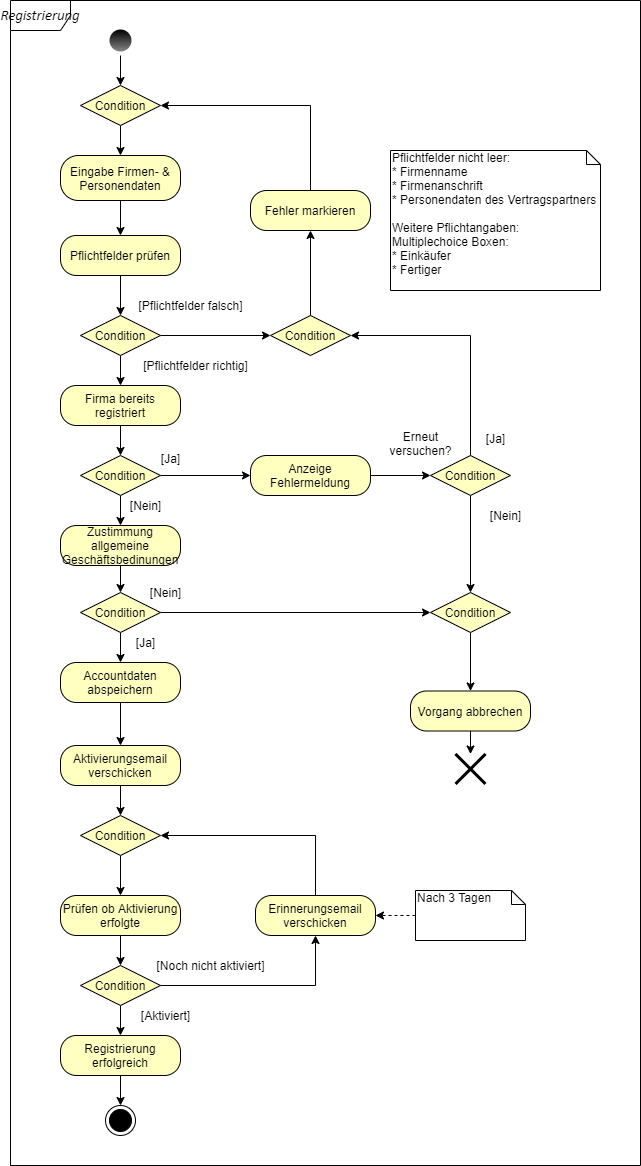

The diagram above was exported from draw.io. Its source (the exported page's mxGraphModel, read from the mxfile embedded in the PNG):
<mxGraphModel dx="628" dy="733" grid="1" gridSize="10" guides="1" tooltips="1" connect="1" arrows="1" fold="1" page="1" pageScale="1" pageWidth="1169" pageHeight="826" background="#ffffff" math="0" shadow="0">
  <root>
    <mxCell id="0" />
    <mxCell id="1" parent="0" />
    <mxCell id="OTc7slQkvgCQ9Ft_FuSA-42" value="&lt;i&gt;&lt;span style=&quot;font-size: 11.0pt ; font-family: &amp;#34;calibri&amp;#34; , sans-serif&quot;&gt;Registrierung&lt;/span&gt;&lt;/i&gt;" style="shape=umlFrame;whiteSpace=wrap;html=1;" parent="1" vertex="1">
      <mxGeometry x="40" y="40" width="630" height="1165" as="geometry" />
    </mxCell>
    <mxCell id="OTc7slQkvgCQ9Ft_FuSA-41" value="" style="ellipse;html=1;shape=endState;fillColor=#000000;" parent="1" vertex="1">
      <mxGeometry x="135" y="1145" width="30" height="30" as="geometry" />
    </mxCell>
    <mxCell id="OTc7slQkvgCQ9Ft_FuSA-75" style="edgeStyle=orthogonalEdgeStyle;rounded=0;orthogonalLoop=1;jettySize=auto;html=1;exitX=0.5;exitY=1;exitDx=0;exitDy=0;entryX=0.5;entryY=0;entryDx=0;entryDy=0;strokeColor=#000000;" parent="1" source="OTc7slQkvgCQ9Ft_FuSA-43" target="OTc7slQkvgCQ9Ft_FuSA-61" edge="1">
      <mxGeometry relative="1" as="geometry" />
    </mxCell>
    <mxCell id="OTc7slQkvgCQ9Ft_FuSA-43" value="" style="ellipse;html=1;shape=endState;fillColor=#000000;fontStyle=1;strokeColor=none;gradientColor=#878787;" parent="1" vertex="1">
      <mxGeometry x="135" y="65" width="30" height="30" as="geometry" />
    </mxCell>
    <mxCell id="OTc7slQkvgCQ9Ft_FuSA-77" style="edgeStyle=orthogonalEdgeStyle;rounded=0;orthogonalLoop=1;jettySize=auto;html=1;exitX=0.5;exitY=1;exitDx=0;exitDy=0;entryX=0.5;entryY=0;entryDx=0;entryDy=0;strokeColor=#000000;" parent="1" source="OTc7slQkvgCQ9Ft_FuSA-50" target="OTc7slQkvgCQ9Ft_FuSA-55" edge="1">
      <mxGeometry relative="1" as="geometry" />
    </mxCell>
    <mxCell id="OTc7slQkvgCQ9Ft_FuSA-50" value="Eingabe Firmen- &amp;amp; Personendaten" style="rounded=1;whiteSpace=wrap;html=1;arcSize=40;fontColor=#000000;fillColor=#ffffc0;" parent="1" vertex="1">
      <mxGeometry x="90" y="195" width="120" height="45" as="geometry" />
    </mxCell>
    <mxCell id="OTc7slQkvgCQ9Ft_FuSA-98" style="edgeStyle=orthogonalEdgeStyle;rounded=0;orthogonalLoop=1;jettySize=auto;html=1;exitX=0.5;exitY=1;exitDx=0;exitDy=0;entryX=0.5;entryY=0;entryDx=0;entryDy=0;strokeColor=#000000;" parent="1" source="OTc7slQkvgCQ9Ft_FuSA-52" target="OTc7slQkvgCQ9Ft_FuSA-97" edge="1">
      <mxGeometry relative="1" as="geometry" />
    </mxCell>
    <mxCell id="OTc7slQkvgCQ9Ft_FuSA-109" style="edgeStyle=orthogonalEdgeStyle;rounded=0;orthogonalLoop=1;jettySize=auto;html=1;exitX=1;exitY=0.5;exitDx=0;exitDy=0;entryX=0;entryY=0.5;entryDx=0;entryDy=0;strokeColor=#000000;" parent="1" source="OTc7slQkvgCQ9Ft_FuSA-52" target="OTc7slQkvgCQ9Ft_FuSA-102" edge="1">
      <mxGeometry relative="1" as="geometry" />
    </mxCell>
    <mxCell id="OTc7slQkvgCQ9Ft_FuSA-52" value="Condition" style="rhombus;whiteSpace=wrap;html=1;fillColor=#ffffc0;" parent="1" vertex="1">
      <mxGeometry x="110" y="355" width="80" height="40" as="geometry" />
    </mxCell>
    <mxCell id="OTc7slQkvgCQ9Ft_FuSA-78" style="edgeStyle=orthogonalEdgeStyle;rounded=0;orthogonalLoop=1;jettySize=auto;html=1;exitX=0.5;exitY=1;exitDx=0;exitDy=0;entryX=0.5;entryY=0;entryDx=0;entryDy=0;strokeColor=#000000;" parent="1" source="OTc7slQkvgCQ9Ft_FuSA-55" target="OTc7slQkvgCQ9Ft_FuSA-52" edge="1">
      <mxGeometry relative="1" as="geometry" />
    </mxCell>
    <mxCell id="OTc7slQkvgCQ9Ft_FuSA-55" value="Pflichtfelder prüfen" style="rounded=1;whiteSpace=wrap;html=1;arcSize=40;fontColor=#000000;fillColor=#ffffc0;" parent="1" vertex="1">
      <mxGeometry x="90" y="275" width="120" height="40" as="geometry" />
    </mxCell>
    <mxCell id="OTc7slQkvgCQ9Ft_FuSA-76" style="edgeStyle=orthogonalEdgeStyle;rounded=0;orthogonalLoop=1;jettySize=auto;html=1;exitX=0.5;exitY=1;exitDx=0;exitDy=0;entryX=0.5;entryY=0;entryDx=0;entryDy=0;strokeColor=#000000;" parent="1" source="OTc7slQkvgCQ9Ft_FuSA-61" target="OTc7slQkvgCQ9Ft_FuSA-50" edge="1">
      <mxGeometry relative="1" as="geometry" />
    </mxCell>
    <mxCell id="OTc7slQkvgCQ9Ft_FuSA-61" value="Condition" style="rhombus;whiteSpace=wrap;html=1;fillColor=#ffffc0;" parent="1" vertex="1">
      <mxGeometry x="110" y="125" width="80" height="40" as="geometry" />
    </mxCell>
    <mxCell id="OTc7slQkvgCQ9Ft_FuSA-82" style="edgeStyle=orthogonalEdgeStyle;rounded=0;orthogonalLoop=1;jettySize=auto;html=1;exitX=0.5;exitY=0;exitDx=0;exitDy=0;entryX=1;entryY=0.5;entryDx=0;entryDy=0;strokeColor=#000000;" parent="1" source="OTc7slQkvgCQ9Ft_FuSA-64" target="OTc7slQkvgCQ9Ft_FuSA-61" edge="1">
      <mxGeometry relative="1" as="geometry" />
    </mxCell>
    <mxCell id="OTc7slQkvgCQ9Ft_FuSA-64" value="Fehler markieren" style="rounded=1;whiteSpace=wrap;html=1;arcSize=40;fontColor=#000000;fillColor=#ffffc0;" parent="1" vertex="1">
      <mxGeometry x="280" y="230" width="120" height="40" as="geometry" />
    </mxCell>
    <mxCell id="OTc7slQkvgCQ9Ft_FuSA-83" style="edgeStyle=orthogonalEdgeStyle;rounded=0;orthogonalLoop=1;jettySize=auto;html=1;exitX=0.5;exitY=1;exitDx=0;exitDy=0;entryX=0.5;entryY=0;entryDx=0;entryDy=0;strokeColor=#000000;" parent="1" source="OTc7slQkvgCQ9Ft_FuSA-66" target="OTc7slQkvgCQ9Ft_FuSA-67" edge="1">
      <mxGeometry relative="1" as="geometry" />
    </mxCell>
    <mxCell id="OTc7slQkvgCQ9Ft_FuSA-66" value="Zustimmung allgemeine Geschäftsbedinungen" style="rounded=1;whiteSpace=wrap;html=1;arcSize=40;fontColor=#000000;fillColor=#ffffc0;" parent="1" vertex="1">
      <mxGeometry x="90" y="565" width="120" height="40" as="geometry" />
    </mxCell>
    <mxCell id="OTc7slQkvgCQ9Ft_FuSA-87" style="edgeStyle=orthogonalEdgeStyle;rounded=0;orthogonalLoop=1;jettySize=auto;html=1;exitX=0.5;exitY=1;exitDx=0;exitDy=0;entryX=0.5;entryY=0;entryDx=0;entryDy=0;strokeColor=#000000;" parent="1" source="OTc7slQkvgCQ9Ft_FuSA-67" target="OTc7slQkvgCQ9Ft_FuSA-71" edge="1">
      <mxGeometry relative="1" as="geometry" />
    </mxCell>
    <mxCell id="OTc7slQkvgCQ9Ft_FuSA-117" style="edgeStyle=orthogonalEdgeStyle;rounded=0;orthogonalLoop=1;jettySize=auto;html=1;exitX=1;exitY=0.5;exitDx=0;exitDy=0;entryX=0;entryY=0.5;entryDx=0;entryDy=0;strokeColor=#000000;" parent="1" source="OTc7slQkvgCQ9Ft_FuSA-67" target="OTc7slQkvgCQ9Ft_FuSA-108" edge="1">
      <mxGeometry relative="1" as="geometry" />
    </mxCell>
    <mxCell id="OTc7slQkvgCQ9Ft_FuSA-67" value="Condition" style="rhombus;whiteSpace=wrap;html=1;fillColor=#ffffc0;" parent="1" vertex="1">
      <mxGeometry x="110" y="632" width="80" height="40" as="geometry" />
    </mxCell>
    <mxCell id="OTc7slQkvgCQ9Ft_FuSA-113" style="edgeStyle=orthogonalEdgeStyle;rounded=0;orthogonalLoop=1;jettySize=auto;html=1;exitX=1;exitY=0.5;exitDx=0;exitDy=0;entryX=0;entryY=0.5;entryDx=0;entryDy=0;strokeColor=#000000;" parent="1" source="OTc7slQkvgCQ9Ft_FuSA-68" target="OTc7slQkvgCQ9Ft_FuSA-112" edge="1">
      <mxGeometry relative="1" as="geometry" />
    </mxCell>
    <mxCell id="OTc7slQkvgCQ9Ft_FuSA-68" value="Anzeige Fehlermeldung" style="rounded=1;whiteSpace=wrap;html=1;arcSize=40;fontColor=#000000;fillColor=#ffffc0;" parent="1" vertex="1">
      <mxGeometry x="280" y="495" width="120" height="40" as="geometry" />
    </mxCell>
    <mxCell id="OTc7slQkvgCQ9Ft_FuSA-124" style="edgeStyle=orthogonalEdgeStyle;rounded=0;orthogonalLoop=1;jettySize=auto;html=1;exitX=0.5;exitY=1;exitDx=0;exitDy=0;strokeColor=#000000;" parent="1" source="OTc7slQkvgCQ9Ft_FuSA-69" target="OTc7slQkvgCQ9Ft_FuSA-70" edge="1">
      <mxGeometry relative="1" as="geometry" />
    </mxCell>
    <mxCell id="OTc7slQkvgCQ9Ft_FuSA-69" value="Vorgang abbrechen" style="rounded=1;whiteSpace=wrap;html=1;arcSize=40;fontColor=#000000;fillColor=#ffffc0;" parent="1" vertex="1">
      <mxGeometry x="440" y="730.5" width="120" height="40" as="geometry" />
    </mxCell>
    <mxCell id="OTc7slQkvgCQ9Ft_FuSA-70" value="" style="shape=umlDestroy;whiteSpace=wrap;html=1;strokeWidth=3;gradientColor=none;" parent="1" vertex="1">
      <mxGeometry x="485" y="793.5" width="30" height="30" as="geometry" />
    </mxCell>
    <mxCell id="wqHCOj14yJiSrk_ajxc3-9" style="edgeStyle=orthogonalEdgeStyle;rounded=0;orthogonalLoop=1;jettySize=auto;html=1;exitX=0.5;exitY=1;exitDx=0;exitDy=0;entryX=0.5;entryY=0;entryDx=0;entryDy=0;strokeColor=#000000;" edge="1" parent="1" source="OTc7slQkvgCQ9Ft_FuSA-71" target="wqHCOj14yJiSrk_ajxc3-3">
      <mxGeometry relative="1" as="geometry" />
    </mxCell>
    <mxCell id="OTc7slQkvgCQ9Ft_FuSA-71" value="Accountdaten abspeichern" style="rounded=1;whiteSpace=wrap;html=1;arcSize=40;fontColor=#000000;fillColor=#ffffc0;" parent="1" vertex="1">
      <mxGeometry x="90" y="702" width="120" height="40" as="geometry" />
    </mxCell>
    <mxCell id="OTc7slQkvgCQ9Ft_FuSA-89" style="edgeStyle=orthogonalEdgeStyle;rounded=0;orthogonalLoop=1;jettySize=auto;html=1;exitX=0.5;exitY=1;exitDx=0;exitDy=0;entryX=0.5;entryY=0;entryDx=0;entryDy=0;strokeColor=#000000;" parent="1" source="OTc7slQkvgCQ9Ft_FuSA-72" target="OTc7slQkvgCQ9Ft_FuSA-41" edge="1">
      <mxGeometry relative="1" as="geometry" />
    </mxCell>
    <mxCell id="OTc7slQkvgCQ9Ft_FuSA-72" value="Registrierung erfolgreich" style="rounded=1;whiteSpace=wrap;html=1;arcSize=40;fontColor=#000000;fillColor=#ffffc0;" parent="1" vertex="1">
      <mxGeometry x="90" y="1075" width="120" height="40" as="geometry" />
    </mxCell>
    <mxCell id="OTc7slQkvgCQ9Ft_FuSA-91" value="[Pflichtfelder falsch]" style="text;html=1;align=center;verticalAlign=middle;resizable=0;points=[];autosize=1;" parent="1" vertex="1">
      <mxGeometry x="160" y="335" width="120" height="20" as="geometry" />
    </mxCell>
    <mxCell id="OTc7slQkvgCQ9Ft_FuSA-93" value="[Ja]" style="text;html=1;align=center;verticalAlign=middle;resizable=0;points=[];autosize=1;" parent="1" vertex="1">
      <mxGeometry x="160" y="672" width="30" height="20" as="geometry" />
    </mxCell>
    <mxCell id="OTc7slQkvgCQ9Ft_FuSA-94" value="[Nein]" style="text;html=1;align=center;verticalAlign=middle;resizable=0;points=[];autosize=1;" parent="1" vertex="1">
      <mxGeometry x="170" y="622" width="50" height="20" as="geometry" />
    </mxCell>
    <mxCell id="OTc7slQkvgCQ9Ft_FuSA-100" style="edgeStyle=orthogonalEdgeStyle;rounded=0;orthogonalLoop=1;jettySize=auto;html=1;exitX=0.5;exitY=1;exitDx=0;exitDy=0;entryX=0.5;entryY=0;entryDx=0;entryDy=0;strokeColor=#000000;" parent="1" source="OTc7slQkvgCQ9Ft_FuSA-97" target="OTc7slQkvgCQ9Ft_FuSA-99" edge="1">
      <mxGeometry relative="1" as="geometry" />
    </mxCell>
    <mxCell id="OTc7slQkvgCQ9Ft_FuSA-97" value="Firma bereits registriert" style="rounded=1;whiteSpace=wrap;html=1;arcSize=40;fontColor=#000000;fillColor=#ffffc0;" parent="1" vertex="1">
      <mxGeometry x="90" y="425" width="120" height="40" as="geometry" />
    </mxCell>
    <mxCell id="OTc7slQkvgCQ9Ft_FuSA-101" style="edgeStyle=orthogonalEdgeStyle;rounded=0;orthogonalLoop=1;jettySize=auto;html=1;exitX=0.5;exitY=1;exitDx=0;exitDy=0;entryX=0.5;entryY=0;entryDx=0;entryDy=0;strokeColor=#000000;" parent="1" source="OTc7slQkvgCQ9Ft_FuSA-99" target="OTc7slQkvgCQ9Ft_FuSA-66" edge="1">
      <mxGeometry relative="1" as="geometry" />
    </mxCell>
    <mxCell id="OTc7slQkvgCQ9Ft_FuSA-111" style="edgeStyle=orthogonalEdgeStyle;rounded=0;orthogonalLoop=1;jettySize=auto;html=1;exitX=1;exitY=0.5;exitDx=0;exitDy=0;entryX=0;entryY=0.5;entryDx=0;entryDy=0;strokeColor=#000000;" parent="1" source="OTc7slQkvgCQ9Ft_FuSA-99" target="OTc7slQkvgCQ9Ft_FuSA-68" edge="1">
      <mxGeometry relative="1" as="geometry" />
    </mxCell>
    <mxCell id="OTc7slQkvgCQ9Ft_FuSA-99" value="Condition" style="rhombus;whiteSpace=wrap;html=1;fillColor=#ffffc0;" parent="1" vertex="1">
      <mxGeometry x="110" y="495" width="80" height="40" as="geometry" />
    </mxCell>
    <mxCell id="OTc7slQkvgCQ9Ft_FuSA-110" style="edgeStyle=orthogonalEdgeStyle;rounded=0;orthogonalLoop=1;jettySize=auto;html=1;exitX=0.5;exitY=0;exitDx=0;exitDy=0;entryX=0.5;entryY=1;entryDx=0;entryDy=0;strokeColor=#000000;" parent="1" source="OTc7slQkvgCQ9Ft_FuSA-102" target="OTc7slQkvgCQ9Ft_FuSA-64" edge="1">
      <mxGeometry relative="1" as="geometry" />
    </mxCell>
    <mxCell id="OTc7slQkvgCQ9Ft_FuSA-102" value="Condition" style="rhombus;whiteSpace=wrap;html=1;fillColor=#ffffc0;" parent="1" vertex="1">
      <mxGeometry x="300" y="355" width="80" height="40" as="geometry" />
    </mxCell>
    <mxCell id="OTc7slQkvgCQ9Ft_FuSA-104" value="[Nein]" style="text;html=1;align=center;verticalAlign=middle;resizable=0;points=[];autosize=1;" parent="1" vertex="1">
      <mxGeometry x="150" y="535" width="50" height="20" as="geometry" />
    </mxCell>
    <mxCell id="OTc7slQkvgCQ9Ft_FuSA-106" value="[Ja]" style="text;html=1;align=center;verticalAlign=middle;resizable=0;points=[];autosize=1;" parent="1" vertex="1">
      <mxGeometry x="185" y="488" width="30" height="20" as="geometry" />
    </mxCell>
    <mxCell id="OTc7slQkvgCQ9Ft_FuSA-123" style="edgeStyle=orthogonalEdgeStyle;rounded=0;orthogonalLoop=1;jettySize=auto;html=1;exitX=0.5;exitY=1;exitDx=0;exitDy=0;entryX=0.5;entryY=0;entryDx=0;entryDy=0;strokeColor=#000000;" parent="1" source="OTc7slQkvgCQ9Ft_FuSA-108" target="OTc7slQkvgCQ9Ft_FuSA-69" edge="1">
      <mxGeometry relative="1" as="geometry" />
    </mxCell>
    <mxCell id="OTc7slQkvgCQ9Ft_FuSA-108" value="Condition" style="rhombus;whiteSpace=wrap;html=1;fillColor=#ffffc0;" parent="1" vertex="1">
      <mxGeometry x="460" y="632" width="80" height="40" as="geometry" />
    </mxCell>
    <mxCell id="OTc7slQkvgCQ9Ft_FuSA-114" style="edgeStyle=orthogonalEdgeStyle;rounded=0;orthogonalLoop=1;jettySize=auto;html=1;exitX=0.5;exitY=0;exitDx=0;exitDy=0;entryX=1;entryY=0.5;entryDx=0;entryDy=0;strokeColor=#000000;" parent="1" source="OTc7slQkvgCQ9Ft_FuSA-112" target="OTc7slQkvgCQ9Ft_FuSA-102" edge="1">
      <mxGeometry relative="1" as="geometry" />
    </mxCell>
    <mxCell id="OTc7slQkvgCQ9Ft_FuSA-121" style="edgeStyle=orthogonalEdgeStyle;rounded=0;orthogonalLoop=1;jettySize=auto;html=1;exitX=0.5;exitY=1;exitDx=0;exitDy=0;entryX=0.5;entryY=0;entryDx=0;entryDy=0;strokeColor=#000000;" parent="1" source="OTc7slQkvgCQ9Ft_FuSA-112" target="OTc7slQkvgCQ9Ft_FuSA-108" edge="1">
      <mxGeometry relative="1" as="geometry" />
    </mxCell>
    <mxCell id="OTc7slQkvgCQ9Ft_FuSA-112" value="Condition" style="rhombus;whiteSpace=wrap;html=1;fillColor=#ffffc0;" parent="1" vertex="1">
      <mxGeometry x="460" y="495" width="80" height="40" as="geometry" />
    </mxCell>
    <mxCell id="OTc7slQkvgCQ9Ft_FuSA-118" value="Erneut&lt;br&gt;versuchen?" style="text;html=1;align=center;verticalAlign=middle;resizable=0;points=[];autosize=1;" parent="1" vertex="1">
      <mxGeometry x="410" y="468" width="80" height="30" as="geometry" />
    </mxCell>
    <mxCell id="OTc7slQkvgCQ9Ft_FuSA-119" value="[Ja]" style="text;html=1;align=center;verticalAlign=middle;resizable=0;points=[];autosize=1;" parent="1" vertex="1">
      <mxGeometry x="510" y="468" width="30" height="20" as="geometry" />
    </mxCell>
    <mxCell id="OTc7slQkvgCQ9Ft_FuSA-120" value="[Nein]" style="text;html=1;align=center;verticalAlign=middle;resizable=0;points=[];autosize=1;" parent="1" vertex="1">
      <mxGeometry x="510" y="545" width="50" height="20" as="geometry" />
    </mxCell>
    <mxCell id="wqHCOj14yJiSrk_ajxc3-1" value="Pflichtfelder nicht leer:&lt;br&gt;* Firmenname&lt;br&gt;* Firmenanschrift&lt;br&gt;* Personendaten des Vertragspartners&lt;br&gt;&lt;br&gt;Weitere Pflichtangaben:&lt;br&gt;Multiplechoice Boxen:&lt;br&gt;* Einkäufer&lt;br&gt;* Fertiger" style="shape=note;whiteSpace=wrap;html=1;size=14;verticalAlign=top;align=left;spacingTop=-6;strokeColor=#000000;gradientColor=none;" vertex="1" parent="1">
      <mxGeometry x="420" y="190" width="210" height="140" as="geometry" />
    </mxCell>
    <mxCell id="wqHCOj14yJiSrk_ajxc3-2" value="[Pflichtfelder richtig]" style="text;html=1;align=center;verticalAlign=middle;resizable=0;points=[];autosize=1;" vertex="1" parent="1">
      <mxGeometry x="165" y="395" width="120" height="20" as="geometry" />
    </mxCell>
    <mxCell id="wqHCOj14yJiSrk_ajxc3-10" style="edgeStyle=orthogonalEdgeStyle;rounded=0;orthogonalLoop=1;jettySize=auto;html=1;exitX=0.5;exitY=1;exitDx=0;exitDy=0;entryX=0.5;entryY=0;entryDx=0;entryDy=0;strokeColor=#000000;" edge="1" parent="1" source="wqHCOj14yJiSrk_ajxc3-3" target="wqHCOj14yJiSrk_ajxc3-4">
      <mxGeometry relative="1" as="geometry" />
    </mxCell>
    <mxCell id="wqHCOj14yJiSrk_ajxc3-3" value="Aktivierungsemail&lt;br&gt;verschicken" style="rounded=1;whiteSpace=wrap;html=1;arcSize=40;fontColor=#000000;fillColor=#ffffc0;" vertex="1" parent="1">
      <mxGeometry x="90" y="785" width="120" height="40" as="geometry" />
    </mxCell>
    <mxCell id="wqHCOj14yJiSrk_ajxc3-11" style="edgeStyle=orthogonalEdgeStyle;rounded=0;orthogonalLoop=1;jettySize=auto;html=1;exitX=0.5;exitY=1;exitDx=0;exitDy=0;entryX=0.5;entryY=0;entryDx=0;entryDy=0;strokeColor=#000000;" edge="1" parent="1" source="wqHCOj14yJiSrk_ajxc3-4" target="wqHCOj14yJiSrk_ajxc3-6">
      <mxGeometry relative="1" as="geometry" />
    </mxCell>
    <mxCell id="wqHCOj14yJiSrk_ajxc3-4" value="Condition" style="rhombus;whiteSpace=wrap;html=1;fillColor=#ffffc0;" vertex="1" parent="1">
      <mxGeometry x="110" y="855" width="80" height="40" as="geometry" />
    </mxCell>
    <mxCell id="wqHCOj14yJiSrk_ajxc3-12" style="edgeStyle=orthogonalEdgeStyle;rounded=0;orthogonalLoop=1;jettySize=auto;html=1;exitX=0.5;exitY=1;exitDx=0;exitDy=0;entryX=0.5;entryY=0;entryDx=0;entryDy=0;strokeColor=#000000;" edge="1" parent="1" source="wqHCOj14yJiSrk_ajxc3-6" target="wqHCOj14yJiSrk_ajxc3-7">
      <mxGeometry relative="1" as="geometry" />
    </mxCell>
    <mxCell id="wqHCOj14yJiSrk_ajxc3-6" value="Prüfen ob Aktivierung erfolgte" style="rounded=1;whiteSpace=wrap;html=1;arcSize=40;fontColor=#000000;fillColor=#ffffc0;" vertex="1" parent="1">
      <mxGeometry x="90" y="935" width="120" height="40" as="geometry" />
    </mxCell>
    <mxCell id="wqHCOj14yJiSrk_ajxc3-14" style="edgeStyle=orthogonalEdgeStyle;rounded=0;orthogonalLoop=1;jettySize=auto;html=1;exitX=0.5;exitY=1;exitDx=0;exitDy=0;entryX=0.5;entryY=0;entryDx=0;entryDy=0;strokeColor=#000000;" edge="1" parent="1" source="wqHCOj14yJiSrk_ajxc3-7" target="OTc7slQkvgCQ9Ft_FuSA-72">
      <mxGeometry relative="1" as="geometry" />
    </mxCell>
    <mxCell id="wqHCOj14yJiSrk_ajxc3-21" style="edgeStyle=orthogonalEdgeStyle;rounded=0;orthogonalLoop=1;jettySize=auto;html=1;exitX=1;exitY=0.5;exitDx=0;exitDy=0;entryX=0.5;entryY=1;entryDx=0;entryDy=0;strokeColor=#000000;" edge="1" parent="1" source="wqHCOj14yJiSrk_ajxc3-7" target="wqHCOj14yJiSrk_ajxc3-15">
      <mxGeometry relative="1" as="geometry" />
    </mxCell>
    <mxCell id="wqHCOj14yJiSrk_ajxc3-7" value="Condition" style="rhombus;whiteSpace=wrap;html=1;fillColor=#ffffc0;" vertex="1" parent="1">
      <mxGeometry x="110" y="1005" width="80" height="40" as="geometry" />
    </mxCell>
    <mxCell id="wqHCOj14yJiSrk_ajxc3-22" style="edgeStyle=orthogonalEdgeStyle;rounded=0;orthogonalLoop=1;jettySize=auto;html=1;exitX=0.5;exitY=0;exitDx=0;exitDy=0;entryX=1;entryY=0.5;entryDx=0;entryDy=0;strokeColor=#000000;" edge="1" parent="1" source="wqHCOj14yJiSrk_ajxc3-15" target="wqHCOj14yJiSrk_ajxc3-4">
      <mxGeometry relative="1" as="geometry" />
    </mxCell>
    <mxCell id="wqHCOj14yJiSrk_ajxc3-15" value="Erinnerungsemail verschicken" style="rounded=1;whiteSpace=wrap;html=1;arcSize=40;fontColor=#000000;fillColor=#ffffc0;" vertex="1" parent="1">
      <mxGeometry x="285" y="935" width="120" height="40" as="geometry" />
    </mxCell>
    <mxCell id="wqHCOj14yJiSrk_ajxc3-18" style="edgeStyle=orthogonalEdgeStyle;rounded=0;orthogonalLoop=1;jettySize=auto;html=1;entryX=1;entryY=0.5;entryDx=0;entryDy=0;strokeColor=#000000;dashed=1;" edge="1" parent="1" source="wqHCOj14yJiSrk_ajxc3-16" target="wqHCOj14yJiSrk_ajxc3-15">
      <mxGeometry relative="1" as="geometry" />
    </mxCell>
    <mxCell id="wqHCOj14yJiSrk_ajxc3-16" value="Nach 3 Tagen" style="shape=note;whiteSpace=wrap;html=1;size=14;verticalAlign=top;align=left;spacingTop=-6;strokeColor=#000000;gradientColor=none;" vertex="1" parent="1">
      <mxGeometry x="445" y="930" width="110" height="50" as="geometry" />
    </mxCell>
    <mxCell id="wqHCOj14yJiSrk_ajxc3-23" value="[Noch nicht aktiviert]" style="text;html=1;align=center;verticalAlign=middle;resizable=0;points=[];autosize=1;" vertex="1" parent="1">
      <mxGeometry x="180" y="995" width="120" height="20" as="geometry" />
    </mxCell>
    <mxCell id="wqHCOj14yJiSrk_ajxc3-24" value="[Aktiviert]" style="text;html=1;align=center;verticalAlign=middle;resizable=0;points=[];autosize=1;" vertex="1" parent="1">
      <mxGeometry x="165" y="1045" width="60" height="20" as="geometry" />
    </mxCell>
  </root>
</mxGraphModel>